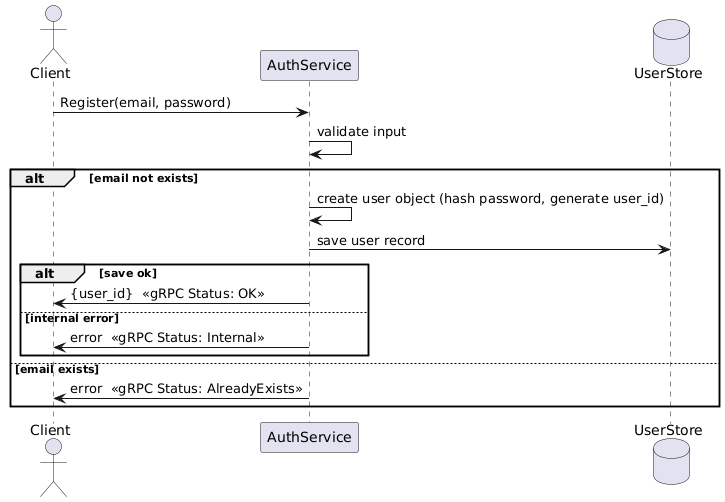

The diagram above was rendered by PlantUML. Its source (embedded in the PNG):
@startuml auth_register_seq
actor Client
participant "AuthService" as Auth
database "UserStore" as DB

Client -> Auth : Register(email, password)
Auth -> Auth : validate input
alt email not exists
    Auth -> Auth : create user object (hash password, generate user_id)
    Auth -> DB : save user record
    alt save ok
        Auth -> Client : {user_id}  <<gRPC Status: OK>>
    else internal error
        Auth -> Client : error  <<gRPC Status: Internal>>
    end
else email exists
    Auth -> Client : error  <<gRPC Status: AlreadyExists>>
end
@enduml